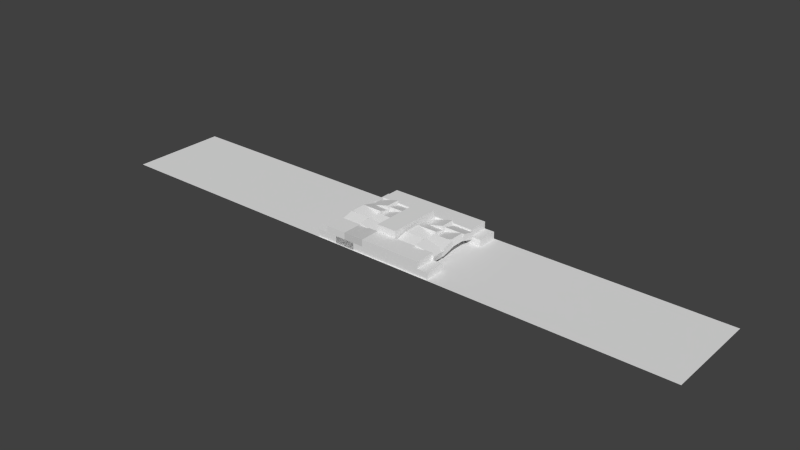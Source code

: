 # Source: darpa.blend  (saved by Blender 2.62.0; exported with 4.5.12 LTS)
import bpy
from mathutils import Matrix  # noqa: F401  (used for matrix-valued properties, if any)

bpy.ops.wm.read_factory_settings(use_empty=True)
scene = bpy.context.scene
scene.name = 'Scene'

# ---- collections
col_collection_1 = bpy.data.collections.new('Collection 1'); scene.collection.children.link(col_collection_1)

# ---- materials (node trees are filled in below, after node groups)
mat_none = bpy.data.materials.new('None')
mat_none.alpha_threshold = 0.0
mat_none.specular_color = (0.8, 0.8, 0.8)
mat_none.roughness = 0.5
mat_none.specular_intensity = 1.0
mat_none.line_color = (0.0, 0.0, 0.0, 1.0)
mat_material_001 = bpy.data.materials.new('Material.001')
mat_material_001.alpha_threshold = 0.0
mat_material_001.diffuse_color = (0.64, 0.64, 0.64, 1.0)
mat_material_001.specular_color = (0.5, 0.5, 0.5)
mat_material_001.roughness = 0.5
mat_material_001.specular_intensity = 1.0
mat_material_001.line_color = (0.0, 0.0, 0.0, 1.0)

# ---- node groups
ng_auto_smooth = bpy.data.node_groups.new('Auto Smooth', 'GeometryNodeTree')
_s = ng_auto_smooth.interface.new_socket(name='Geometry', in_out='OUTPUT', socket_type='NodeSocketGeometry')
_s = ng_auto_smooth.interface.new_socket(name='Geometry', in_out='INPUT', socket_type='NodeSocketGeometry')
_s = ng_auto_smooth.interface.new_socket(name='Angle', in_out='INPUT', socket_type='NodeSocketFloat')
_s.subtype = 'ANGLE'
_s.min_value = 0.0
_s.max_value = 3.142
ng_auto_smooth.is_modifier = True
_N = ng_auto_smooth.nodes; _L = ng_auto_smooth.links
n0 = _N.new('NodeGroupOutput'); n0.name = 'Group Output'; n0.location = (480, -100)
n1 = _N.new('NodeGroupInput'); n1.name = 'Group Input'; n1.location = (-420, -300)
n2 = _N.new('NodeGroupInput'); n2.name = 'Group Input.001'; n2.location = (-60, -100)
n3 = _N.new('GeometryNodeSetShadeSmooth'); n3.name = 'Set Shade Smooth'; n3.location = (120, -100)
n3.domain = 'EDGE'
n4 = _N.new('GeometryNodeSetShadeSmooth'); n4.name = 'Set Shade Smooth.001'; n4.location = (300, -100)
n5 = _N.new('GeometryNodeInputMeshEdgeAngle'); n5.name = 'Edge Angle'; n5.location = (-420, -220)
n6 = _N.new('GeometryNodeInputEdgeSmooth'); n6.name = 'Is Edge Smooth'; n6.location = (-60, -160)
n7 = _N.new('GeometryNodeInputShadeSmooth'); n7.name = 'Is Face Smooth'; n7.location = (-240, -340)
n8 = _N.new('FunctionNodeBooleanMath'); n8.name = 'Boolean Math'; n8.location = (-60, -220)
n9 = _N.new('FunctionNodeCompare'); n9.name = 'Compare'; n9.location = (-240, -180)
n9.operation = 'LESS_EQUAL'
_L.new(n5.outputs[0], n9.inputs[0])
_L.new(n4.outputs[0], n0.inputs[0])
_L.new(n1.outputs[1], n9.inputs[1])
_L.new(n9.outputs[0], n8.inputs[0])
_L.new(n7.outputs[0], n8.inputs[1])
_L.new(n2.outputs[0], n3.inputs[0])
_L.new(n6.outputs[0], n3.inputs[1])
_L.new(n3.outputs[0], n4.inputs[0])
_L.new(n8.outputs[0], n3.inputs[2])
n0.is_active_output = True

# ---- material node trees

# ---- world
world_world = bpy.data.worlds.new('World'); scene.world = world_world
world_world.color = (0.05088, 0.05088, 0.05088)
world_world.use_sun_shadow = False
world_world.sun_shadow_jitter_overblur = 0.0
world_world.cycles.sampling_method = 'MANUAL'
world_world.cycles.sample_map_resolution = 256

# ---- meshes
me_plane = bpy.data.meshes.new('Plane')
me_plane.from_pydata([(1.0, 1.0, 0.0), (1.0, -1.0, 0.0), (-1.0, -1.0, 0.0), (-1.0, 1.0, 0.0)], [], [(0, 3, 2, 1)])
me_plane.use_remesh_preserve_volume = False
me_plane.use_remesh_preserve_attributes = False
me_plane.use_mirror_vertex_groups = False
me_plane.update()
me_cube_039_cube_040 = bpy.data.meshes.new('Cube.039_Cube.040')
me_cube_039_cube_040.from_pydata([(-0.2067, 0.2371, 0.2471), (-0.2325, 0.1405, 0.2471), (-0.2325, 0.1405, 0.4571), (0.08312, 0.1595, 0.2471), (0.05723, 0.06288, 0.2471), (0.08312, 0.1595, 0.4571), (0.05723, 0.06288, 0.4571), (-0.2067, 0.2371, 0.4571)], [], [(0, 1, 2), (3, 4, 1), (5, 6, 4), (7, 2, 6), (1, 4, 6), (3, 0, 7), (7, 0, 2), (0, 3, 1), (3, 5, 4), (5, 7, 6), (2, 1, 6), (5, 3, 7)])
me_cube_039_cube_040.materials.append(mat_none)
me_cube_039_cube_040.use_remesh_preserve_volume = False
me_cube_039_cube_040.use_remesh_preserve_attributes = False
me_cube_039_cube_040.use_mirror_vertex_groups = False
me_cube_039_cube_040.update()
me_cube_049_cube_050 = bpy.data.meshes.new('Cube.049_Cube.050')
me_cube_049_cube_050.from_pydata([(0.6882, 0.2255, 0.01245), (0.6882, 0.1289, 0.03833), (0.6882, 0.07453, -0.1645), (0.3882, 0.2255, 0.01245), (0.3882, 0.1289, 0.03833), (0.3882, 0.1711, -0.1904), (0.3882, 0.07453, -0.1645), (0.6882, 0.1711, -0.1904)], [], [(0, 1, 2), (3, 4, 1), (5, 6, 4), (7, 2, 6), (1, 4, 6), (3, 0, 5), (7, 0, 2), (0, 3, 1), (3, 5, 4), (5, 7, 6), (2, 1, 6), (5, 0, 7)])
me_cube_049_cube_050.materials.append(mat_none)
me_cube_049_cube_050.use_remesh_preserve_volume = False
me_cube_049_cube_050.use_remesh_preserve_attributes = False
me_cube_049_cube_050.use_mirror_vertex_groups = False
me_cube_049_cube_050.update()
me_cube_013_cube_014 = bpy.data.meshes.new('Cube.013_Cube.014')
me_cube_013_cube_014.from_pydata([(-0.2247, 0.2, 0.4417), (-0.2247, 0.1, 0.4417), (-0.2247, 0.1, 0.7417), (0.07529, 0.2, 0.4417), (0.07529, 0.1, 0.4417), (0.07529, 0.2, 0.7417), (0.07529, 0.1, 0.7417), (-0.2247, 0.2, 0.7417)], [], [(0, 1, 2), (3, 4, 1), (5, 6, 4), (7, 2, 6), (1, 4, 6), (3, 0, 7), (7, 0, 2), (0, 3, 1), (3, 5, 4), (5, 7, 6), (2, 1, 6), (5, 3, 7)])
me_cube_013_cube_014.materials.append(mat_material_001)
me_cube_013_cube_014.use_remesh_preserve_volume = False
me_cube_013_cube_014.use_remesh_preserve_attributes = False
me_cube_013_cube_014.use_mirror_vertex_groups = False
me_cube_013_cube_014.update()
me_cube_018_cube_019 = bpy.data.meshes.new('Cube.018_Cube.019')
me_cube_018_cube_019.from_pydata([(0.07529, 0.3, 0.1417), (0.07529, 0.3, 0.04171), (0.07529, 0.0, 0.04171), (0.3753, 0.3, 0.1417), (0.3753, 0.3, 0.04171), (0.3753, 0.0, 0.1417), (0.3753, 0.0, 0.04171), (0.07529, 0.0, 0.1417)], [], [(0, 1, 2), (3, 4, 1), (3, 5, 6), (7, 2, 6), (1, 4, 6), (3, 0, 7), (7, 0, 2), (0, 3, 1), (4, 3, 6), (5, 7, 6), (2, 1, 6), (5, 3, 7)])
me_cube_018_cube_019.materials.append(mat_none)
me_cube_018_cube_019.use_remesh_preserve_volume = False
me_cube_018_cube_019.use_remesh_preserve_attributes = False
me_cube_018_cube_019.use_mirror_vertex_groups = False
me_cube_018_cube_019.update()
me_cube_025_cube_026 = bpy.data.meshes.new('Cube.025_Cube.026')
me_cube_025_cube_026.from_pydata([(0.8253, 0.1, -0.6635), (0.8253, 0.0, -0.6635), (0.8253, 0.0, -0.3635), (1.125, 0.1, -0.6635), (1.125, 0.0, -0.6635), (1.125, 0.1, -0.3635), (1.125, 0.0, -0.3635), (0.8253, 0.1, -0.3635)], [], [(0, 1, 2), (3, 4, 1), (5, 6, 4), (7, 2, 6), (1, 4, 6), (3, 0, 7), (7, 0, 2), (0, 3, 1), (3, 5, 4), (5, 7, 6), (2, 1, 6), (5, 3, 7)])
me_cube_025_cube_026.materials.append(mat_none)
me_cube_025_cube_026.use_remesh_preserve_volume = False
me_cube_025_cube_026.use_remesh_preserve_attributes = False
me_cube_025_cube_026.use_mirror_vertex_groups = False
me_cube_025_cube_026.update()
me_cube_032_cube_033 = bpy.data.meshes.new('Cube.032_Cube.033')
me_cube_032_cube_033.from_pydata([(0.3753, 0.2, -0.6635), (0.3753, 0.1, -0.6635), (0.3753, 0.1, -0.3635), (0.6753, 0.2, -0.6635), (0.6753, 0.1, -0.6635), (0.6753, 0.2, -0.3635), (0.6753, 0.1, -0.3635), (0.3753, 0.2, -0.3635)], [], [(0, 1, 2), (3, 4, 1), (5, 6, 4), (7, 2, 6), (1, 4, 6), (3, 0, 7), (7, 0, 2), (0, 3, 1), (3, 5, 4), (5, 7, 6), (2, 1, 6), (5, 3, 7)])
me_cube_032_cube_033.materials.append(mat_none)
me_cube_032_cube_033.use_remesh_preserve_volume = False
me_cube_032_cube_033.use_remesh_preserve_attributes = False
me_cube_032_cube_033.use_mirror_vertex_groups = False
me_cube_032_cube_033.update()
me_cube_023_cube_024 = bpy.data.meshes.new('Cube.023_Cube.024')
me_cube_023_cube_024.from_pydata([(0.2253, 0.1, -0.6635), (0.2253, 0.0, -0.6635), (0.2253, 0.0, -0.3635), (0.5253, 0.1, -0.6635), (0.5253, 0.0, -0.6635), (0.5253, 0.1, -0.3635), (0.5253, 0.0, -0.3635), (0.2253, 0.1, -0.3635)], [], [(0, 1, 2), (3, 4, 1), (5, 6, 4), (7, 2, 6), (1, 4, 6), (3, 0, 7), (7, 0, 2), (0, 3, 1), (3, 5, 4), (5, 7, 6), (2, 1, 6), (5, 3, 7)])
me_cube_023_cube_024.materials.append(mat_none)
me_cube_023_cube_024.use_remesh_preserve_volume = False
me_cube_023_cube_024.use_remesh_preserve_attributes = False
me_cube_023_cube_024.use_mirror_vertex_groups = False
me_cube_023_cube_024.update()
me_cube_038_cube_039 = bpy.data.meshes.new('Cube.038_Cube.039')
me_cube_038_cube_039.from_pydata([(-0.2325, 0.1595, -0.1486), (-0.2067, 0.06288, -0.1486), (-0.2067, 0.06288, 0.06139), (0.05723, 0.2371, -0.1486), (0.08312, 0.1405, -0.1486), (0.05723, 0.2371, 0.06139), (0.08312, 0.1405, 0.06139), (-0.2325, 0.1595, 0.06139)], [], [(0, 1, 2), (0, 3, 4), (5, 6, 4), (7, 2, 6), (1, 4, 6), (3, 0, 7), (7, 0, 2), (1, 0, 4), (3, 5, 4), (5, 7, 6), (2, 1, 6), (5, 3, 7)])
me_cube_038_cube_039.materials.append(mat_none)
me_cube_038_cube_039.use_remesh_preserve_volume = False
me_cube_038_cube_039.use_remesh_preserve_attributes = False
me_cube_038_cube_039.use_mirror_vertex_groups = False
me_cube_038_cube_039.update()
me_cube_048_cube_049 = bpy.data.meshes.new('Cube.048_Cube.049')
me_cube_048_cube_049.from_pydata([(0.6882, 0.1711, 0.4583), (0.6882, 0.07453, 0.4325), (0.6882, 0.1289, 0.2296), (0.3882, 0.1711, 0.4583), (0.3882, 0.07453, 0.4325), (0.3882, 0.2255, 0.2555), (0.3882, 0.1289, 0.2296), (0.6882, 0.2255, 0.2555)], [], [(0, 1, 2), (3, 4, 1), (5, 6, 4), (5, 7, 2), (1, 4, 6), (3, 0, 5), (7, 0, 2), (0, 3, 1), (3, 5, 4), (6, 5, 2), (2, 1, 6), (5, 0, 7)])
me_cube_048_cube_049.materials.append(mat_none)
me_cube_048_cube_049.use_remesh_preserve_volume = False
me_cube_048_cube_049.use_remesh_preserve_attributes = False
me_cube_048_cube_049.use_mirror_vertex_groups = False
me_cube_048_cube_049.update()
me_cube_034_cube_035 = bpy.data.meshes.new('Cube.034_Cube.035')
me_cube_034_cube_035.from_pydata([(-0.2247, 0.2, -0.6635), (-0.2247, 0.1, -0.6635), (-0.2247, 0.1, -0.3635), (0.07529, 0.2, -0.6635), (0.07529, 0.1, -0.6635), (0.07529, 0.2, -0.3635), (0.07529, 0.1, -0.3635), (-0.2247, 0.2, -0.3635)], [], [(0, 1, 2), (3, 4, 1), (5, 6, 4), (7, 2, 6), (1, 4, 6), (3, 0, 7), (7, 0, 2), (0, 3, 1), (3, 5, 4), (5, 7, 6), (2, 1, 6), (5, 3, 7)])
me_cube_034_cube_035.materials.append(mat_none)
me_cube_034_cube_035.use_remesh_preserve_volume = False
me_cube_034_cube_035.use_remesh_preserve_attributes = False
me_cube_034_cube_035.use_mirror_vertex_groups = False
me_cube_034_cube_035.update()
me_cube_024_cube_025 = bpy.data.meshes.new('Cube.024_Cube.025')
me_cube_024_cube_025.from_pydata([(0.5253, 0.1, -0.6635), (0.5253, 0.0, -0.6635), (0.5253, 0.0, -0.3635), (0.8253, 0.1, -0.6635), (0.8253, 0.0, -0.6635), (0.8253, 0.1, -0.3635), (0.8253, 0.0, -0.3635), (0.5253, 0.1, -0.3635)], [], [(0, 1, 2), (3, 4, 1), (5, 6, 4), (7, 2, 6), (1, 4, 6), (3, 0, 7), (7, 0, 2), (0, 3, 1), (3, 5, 4), (5, 7, 6), (2, 1, 6), (5, 3, 7)])
me_cube_024_cube_025.materials.append(mat_none)
me_cube_024_cube_025.use_remesh_preserve_volume = False
me_cube_024_cube_025.use_remesh_preserve_attributes = False
me_cube_024_cube_025.use_mirror_vertex_groups = False
me_cube_024_cube_025.update()
me_cube_001_cube_002 = bpy.data.meshes.new('Cube.001_Cube.002')
me_cube_001_cube_002.from_pydata([(0.2253, 0.1, 0.4417), (0.2253, 0.0, 0.4417), (0.2253, 0.0, 0.7417), (0.5253, 0.1, 0.4417), (0.5253, 0.0, 0.4417), (0.5253, 0.1, 0.7417), (0.5253, 0.0, 0.7417), (0.2253, 0.1, 0.7417)], [], [(0, 1, 2), (3, 4, 1), (5, 6, 4), (7, 2, 6), (1, 4, 6), (3, 0, 7), (7, 0, 2), (0, 3, 1), (3, 5, 4), (5, 7, 6), (2, 1, 6), (5, 3, 7)])
me_cube_001_cube_002.materials.append(mat_none)
me_cube_001_cube_002.use_remesh_preserve_volume = False
me_cube_001_cube_002.use_remesh_preserve_attributes = False
me_cube_001_cube_002.use_mirror_vertex_groups = False
me_cube_001_cube_002.update()
me_cube_017_cube_018 = bpy.data.meshes.new('Cube.017_Cube.018')
me_cube_017_cube_018.from_pydata([(0.07529, 0.3, 0.2417), (0.07529, 0.3, 0.1417), (0.07529, 0.0, 0.1417), (0.3753, 0.3, 0.2417), (0.3753, 0.3, 0.1417), (0.3753, 0.0, 0.2417), (0.3753, 0.0, 0.1417), (0.07529, 0.0, 0.2417)], [], [(0, 1, 2), (3, 4, 1), (3, 5, 6), (7, 2, 6), (1, 4, 6), (3, 0, 7), (7, 0, 2), (0, 3, 1), (4, 3, 6), (5, 7, 6), (2, 1, 6), (5, 3, 7)])
me_cube_017_cube_018.materials.append(mat_none)
me_cube_017_cube_018.use_remesh_preserve_volume = False
me_cube_017_cube_018.use_remesh_preserve_attributes = False
me_cube_017_cube_018.use_mirror_vertex_groups = False
me_cube_017_cube_018.update()
me_cube_005_cube_006 = bpy.data.meshes.new('Cube.005_Cube.006')
me_cube_005_cube_006.from_pydata([(-0.3747, 0.1, 0.4417), (-0.3747, 0.0, 0.4417), (-0.3747, 0.0, 0.7417), (-0.07471, 0.1, 0.4417), (-0.07471, 0.0, 0.4417), (-0.07471, 0.1, 0.7417), (-0.07471, 0.0, 0.7417), (-0.3747, 0.1, 0.7417)], [], [(0, 1, 2), (3, 4, 1), (5, 6, 4), (7, 2, 6), (1, 4, 6), (3, 0, 7), (7, 0, 2), (0, 3, 1), (3, 5, 4), (5, 7, 6), (2, 1, 6), (5, 3, 7)])
me_cube_005_cube_006.materials.append(mat_none)
me_cube_005_cube_006.use_remesh_preserve_volume = False
me_cube_005_cube_006.use_remesh_preserve_attributes = False
me_cube_005_cube_006.use_mirror_vertex_groups = False
me_cube_005_cube_006.update()
me_cube_046_cube_047 = bpy.data.meshes.new('Cube.046_Cube.047')
me_cube_046_cube_047.from_pydata([(0.6934, 0.1595, -0.1486), (0.7193, 0.06288, -0.1486), (0.7193, 0.06288, 0.06139), (0.9832, 0.2371, -0.1486), (1.009, 0.1405, -0.1486), (0.9832, 0.2371, 0.06139), (1.009, 0.1405, 0.06139), (0.6934, 0.1595, 0.06139)], [], [(0, 1, 2), (0, 3, 4), (5, 6, 4), (7, 2, 6), (1, 4, 6), (3, 0, 7), (7, 0, 2), (1, 0, 4), (3, 5, 4), (5, 7, 6), (2, 1, 6), (5, 3, 7)])
me_cube_046_cube_047.materials.append(mat_none)
me_cube_046_cube_047.use_remesh_preserve_volume = False
me_cube_046_cube_047.use_remesh_preserve_attributes = False
me_cube_046_cube_047.use_mirror_vertex_groups = False
me_cube_046_cube_047.update()
me_cube_047_cube_048 = bpy.data.meshes.new('Cube.047_Cube.048')
me_cube_047_cube_048.from_pydata([(0.7193, 0.2371, 0.2471), (0.6934, 0.1405, 0.2471), (0.6934, 0.1405, 0.4571), (1.009, 0.1595, 0.2471), (0.9832, 0.06288, 0.2471), (1.009, 0.1595, 0.4571), (0.9832, 0.06288, 0.4571), (0.7193, 0.2371, 0.4571)], [], [(0, 1, 2), (3, 4, 1), (5, 6, 4), (7, 2, 6), (1, 4, 6), (3, 0, 7), (7, 0, 2), (0, 3, 1), (3, 5, 4), (5, 7, 6), (2, 1, 6), (5, 3, 7)])
me_cube_047_cube_048.materials.append(mat_none)
me_cube_047_cube_048.use_remesh_preserve_volume = False
me_cube_047_cube_048.use_remesh_preserve_attributes = False
me_cube_047_cube_048.use_mirror_vertex_groups = False
me_cube_047_cube_048.update()
me_cube_029_cube_030 = bpy.data.meshes.new('Cube.029_Cube.030')
me_cube_029_cube_030.from_pydata([(-0.3747, 0.1, -0.6635), (-0.3747, 0.0, -0.6635), (-0.3747, 0.0, -0.3635), (-0.07471, 0.1, -0.6635), (-0.07471, 0.0, -0.6635), (-0.07471, 0.1, -0.3635), (-0.07471, 0.0, -0.3635), (-0.3747, 0.1, -0.3635)], [], [(0, 1, 2), (3, 4, 1), (5, 6, 4), (7, 2, 6), (1, 4, 6), (3, 0, 7), (7, 0, 2), (0, 3, 1), (3, 5, 4), (5, 7, 6), (2, 1, 6), (5, 3, 7)])
me_cube_029_cube_030.materials.append(mat_none)
me_cube_029_cube_030.use_remesh_preserve_volume = False
me_cube_029_cube_030.use_remesh_preserve_attributes = False
me_cube_029_cube_030.use_mirror_vertex_groups = False
me_cube_029_cube_030.update()
me_cube_012_cube_013 = bpy.data.meshes.new('Cube.012_Cube.013')
me_cube_012_cube_013.from_pydata([(0.6753, 0.2, 0.4417), (0.6753, 0.1, 0.4417), (0.6753, 0.1, 0.7417), (0.9753, 0.2, 0.4417), (0.9753, 0.1, 0.4417), (0.9753, 0.2, 0.7417), (0.9753, 0.1, 0.7417), (0.6753, 0.2, 0.7417)], [], [(0, 1, 2), (3, 4, 1), (5, 6, 4), (7, 2, 6), (1, 4, 6), (3, 0, 7), (7, 0, 2), (0, 3, 1), (3, 5, 4), (5, 7, 6), (2, 1, 6), (5, 3, 7)])
me_cube_012_cube_013.materials.append(mat_none)
me_cube_012_cube_013.use_remesh_preserve_volume = False
me_cube_012_cube_013.use_remesh_preserve_attributes = False
me_cube_012_cube_013.use_mirror_vertex_groups = False
me_cube_012_cube_013.update()
me_cube_002_cube_003 = bpy.data.meshes.new('Cube.002_Cube.003')
me_cube_002_cube_003.from_pydata([(0.5253, 0.1, 0.4417), (0.5253, 0.0, 0.4417), (0.5253, 0.0, 0.7417), (0.8253, 0.1, 0.4417), (0.8253, 0.0, 0.4417), (0.8253, 0.1, 0.7417), (0.8253, 0.0, 0.7417), (0.5253, 0.1, 0.7417)], [], [(0, 1, 2), (3, 4, 1), (5, 6, 4), (7, 2, 6), (1, 4, 6), (3, 0, 7), (7, 0, 2), (0, 3, 1), (3, 5, 4), (5, 7, 6), (2, 1, 6), (5, 3, 7)])
me_cube_002_cube_003.materials.append(mat_none)
me_cube_002_cube_003.use_remesh_preserve_volume = False
me_cube_002_cube_003.use_remesh_preserve_attributes = False
me_cube_002_cube_003.use_mirror_vertex_groups = False
me_cube_002_cube_003.update()
me_cube_016_cube_017 = bpy.data.meshes.new('Cube.016_Cube.017')
me_cube_016_cube_017.from_pydata([(0.07529, 0.3, 0.3417), (0.07529, 0.3, 0.2417), (0.07529, 0.0, 0.2417), (0.3753, 0.3, 0.3417), (0.3753, 0.3, 0.2417), (0.3753, 0.0, 0.3417), (0.3753, 0.0, 0.2417), (0.07529, 0.0, 0.3417)], [], [(0, 1, 2), (3, 4, 1), (5, 6, 4), (7, 2, 6), (1, 4, 6), (3, 0, 7), (7, 0, 2), (0, 3, 1), (3, 5, 4), (5, 7, 6), (2, 1, 6), (5, 3, 7)])
me_cube_016_cube_017.materials.append(mat_none)
me_cube_016_cube_017.use_remesh_preserve_volume = False
me_cube_016_cube_017.use_remesh_preserve_attributes = False
me_cube_016_cube_017.use_mirror_vertex_groups = False
me_cube_016_cube_017.update()
me_cube_008_cube_009 = bpy.data.meshes.new('Cube.008_Cube.009')
me_cube_008_cube_009.from_pydata([(-0.3747, 0.1, 0.4417), (-0.3747, 0.0, 0.4417), (-0.3747, 0.0, 0.7417), (-0.07471, 0.1, 0.4417), (-0.07471, 0.0, 0.4417), (-0.07471, 0.1, 0.7417), (-0.07471, 0.0, 0.7417), (-0.3747, 0.1, 0.7417)], [], [(0, 1, 2), (3, 4, 1), (5, 6, 4), (7, 2, 6), (1, 4, 6), (3, 0, 7), (7, 0, 2), (0, 3, 1), (3, 5, 4), (5, 7, 6), (2, 1, 6), (5, 3, 7)])
me_cube_008_cube_009.materials.append(mat_none)
me_cube_008_cube_009.use_remesh_preserve_volume = False
me_cube_008_cube_009.use_remesh_preserve_attributes = False
me_cube_008_cube_009.use_mirror_vertex_groups = False
me_cube_008_cube_009.update()
me_cube_003_cube_004 = bpy.data.meshes.new('Cube.003_Cube.004')
me_cube_003_cube_004.from_pydata([(0.8253, 0.1, 0.4417), (0.8253, 0.0, 0.4417), (0.8253, 0.0, 0.7417), (1.125, 0.1, 0.4417), (1.125, 0.0, 0.4417), (1.125, 0.1, 0.7417), (1.125, 0.0, 0.7417), (0.8253, 0.1, 0.7417)], [], [(0, 1, 2), (3, 4, 1), (5, 6, 4), (7, 2, 6), (1, 4, 6), (3, 0, 7), (7, 0, 2), (0, 3, 1), (3, 5, 4), (5, 7, 6), (2, 1, 6), (5, 3, 7)])
me_cube_003_cube_004.materials.append(mat_none)
me_cube_003_cube_004.use_remesh_preserve_volume = False
me_cube_003_cube_004.use_remesh_preserve_attributes = False
me_cube_003_cube_004.use_mirror_vertex_groups = False
me_cube_003_cube_004.update()
me_cube_041_cube_042 = bpy.data.meshes.new('Cube.041_Cube.042')
me_cube_041_cube_042.from_pydata([(-0.2378, 0.2255, 0.01245), (-0.2378, 0.1289, 0.03833), (-0.2378, 0.07453, -0.1645), (-0.5378, 0.2255, 0.01245), (-0.5378, 0.1289, 0.03833), (-0.5378, 0.1711, -0.1904), (-0.5378, 0.07453, -0.1645), (-0.2378, 0.1711, -0.1904)], [], [(0, 1, 2), (3, 4, 1), (5, 6, 4), (7, 2, 6), (1, 4, 6), (3, 0, 5), (7, 0, 2), (0, 3, 1), (3, 5, 4), (5, 7, 6), (2, 1, 6), (5, 0, 7)])
me_cube_041_cube_042.materials.append(mat_none)
me_cube_041_cube_042.use_remesh_preserve_volume = False
me_cube_041_cube_042.use_remesh_preserve_attributes = False
me_cube_041_cube_042.use_mirror_vertex_groups = False
me_cube_041_cube_042.update()
me_cube_050_cube_051 = bpy.data.meshes.new('Cube.050_Cube.051')
me_cube_050_cube_051.from_pydata([(0.696, 0.1595, 0.239), (0.6701, 0.06288, 0.239), (0.6701, 0.06288, 0.02897), (0.4062, 0.2371, 0.239), (0.3803, 0.1405, 0.239), (0.4062, 0.2371, 0.02897), (0.3803, 0.1405, 0.02897), (0.696, 0.1595, 0.02897)], [], [(0, 1, 2), (3, 4, 1), (3, 5, 6), (5, 7, 2), (1, 4, 6), (3, 0, 7), (7, 0, 2), (0, 3, 1), (4, 3, 6), (6, 5, 2), (2, 1, 6), (5, 3, 7)])
me_cube_050_cube_051.materials.append(mat_none)
me_cube_050_cube_051.use_remesh_preserve_volume = False
me_cube_050_cube_051.use_remesh_preserve_attributes = False
me_cube_050_cube_051.use_mirror_vertex_groups = False
me_cube_050_cube_051.update()
me_cube_042_cube_043 = bpy.data.meshes.new('Cube.042_Cube.043')
me_cube_042_cube_043.from_pydata([(-0.2299, 0.1595, 0.239), (-0.2558, 0.06288, 0.239), (-0.2558, 0.06288, 0.02897), (-0.5197, 0.2371, 0.239), (-0.5456, 0.1405, 0.239), (-0.5197, 0.2371, 0.02897), (-0.5456, 0.1405, 0.02897), (-0.2299, 0.1595, 0.02897)], [], [(0, 1, 2), (3, 4, 1), (3, 5, 6), (7, 2, 6), (1, 4, 6), (3, 0, 7), (7, 0, 2), (0, 3, 1), (4, 3, 6), (5, 7, 6), (2, 1, 6), (5, 3, 7)])
me_cube_042_cube_043.materials.append(mat_none)
me_cube_042_cube_043.use_remesh_preserve_volume = False
me_cube_042_cube_043.use_remesh_preserve_attributes = False
me_cube_042_cube_043.use_mirror_vertex_groups = False
me_cube_042_cube_043.update()
me_cube_020_cube_021 = bpy.data.meshes.new('Cube.020_Cube.021')
me_cube_020_cube_021.from_pydata([(0.07529, 0.3, -0.05829), (0.07529, 0.3, -0.1583), (0.07529, 0.0, -0.1583), (0.3753, 0.3, -0.05829), (0.3753, 0.3, -0.1583), (0.3753, 0.0, -0.05829), (0.3753, 0.0, -0.1583), (0.07529, 0.0, -0.05829)], [], [(0, 1, 2), (3, 4, 1), (3, 5, 6), (7, 2, 6), (1, 4, 6), (3, 0, 7), (7, 0, 2), (0, 3, 1), (4, 3, 6), (5, 7, 6), (2, 1, 6), (5, 3, 7)])
me_cube_020_cube_021.materials.append(mat_none)
me_cube_020_cube_021.use_remesh_preserve_volume = False
me_cube_020_cube_021.use_remesh_preserve_attributes = False
me_cube_020_cube_021.use_mirror_vertex_groups = False
me_cube_020_cube_021.update()
me_cube_021_cube_022 = bpy.data.meshes.new('Cube.021_Cube.022')
me_cube_021_cube_022.from_pydata([(0.07529, 0.3, -0.1583), (0.07529, 0.3, -0.2583), (0.07529, 0.0, -0.2583), (0.3753, 0.3, -0.1583), (0.3753, 0.3, -0.2583), (0.3753, 0.0, -0.1583), (0.3753, 0.0, -0.2583), (0.07529, 0.0, -0.1583)], [], [(0, 1, 2), (3, 4, 1), (5, 6, 4), (7, 2, 6), (1, 4, 6), (3, 0, 7), (7, 0, 2), (0, 3, 1), (3, 5, 4), (5, 7, 6), (2, 1, 6), (5, 3, 7)])
me_cube_021_cube_022.materials.append(mat_none)
me_cube_021_cube_022.use_remesh_preserve_volume = False
me_cube_021_cube_022.use_remesh_preserve_attributes = False
me_cube_021_cube_022.use_mirror_vertex_groups = False
me_cube_021_cube_022.update()
me_cube_033_cube_034 = bpy.data.meshes.new('Cube.033_Cube.034')
me_cube_033_cube_034.from_pydata([(0.6753, 0.2, -0.6635), (0.6753, 0.1, -0.6635), (0.6753, 0.1, -0.3635), (0.9753, 0.2, -0.6635), (0.9753, 0.1, -0.6635), (0.9753, 0.2, -0.3635), (0.9753, 0.1, -0.3635), (0.6753, 0.2, -0.3635)], [], [(0, 1, 2), (3, 4, 1), (5, 6, 4), (7, 2, 6), (1, 4, 6), (3, 0, 7), (7, 0, 2), (0, 3, 1), (3, 5, 4), (5, 7, 6), (2, 1, 6), (5, 3, 7)])
me_cube_033_cube_034.materials.append(mat_none)
me_cube_033_cube_034.use_remesh_preserve_volume = False
me_cube_033_cube_034.use_remesh_preserve_attributes = False
me_cube_033_cube_034.use_mirror_vertex_groups = False
me_cube_033_cube_034.update()
me_cube_006_cube_007 = bpy.data.meshes.new('Cube.006_Cube.007')
me_cube_006_cube_007.from_pydata([(-0.3747, 0.1, 0.4417), (-0.3747, 0.0, 0.4417), (-0.3747, 0.0, 0.7417), (-0.07471, 0.1, 0.4417), (-0.07471, 0.0, 0.4417), (-0.07471, 0.1, 0.7417), (-0.07471, 0.0, 0.7417), (-0.3747, 0.1, 0.7417)], [], [(0, 1, 2), (3, 4, 1), (5, 6, 4), (7, 2, 6), (1, 4, 6), (3, 0, 7), (7, 0, 2), (0, 3, 1), (3, 5, 4), (5, 7, 6), (2, 1, 6), (5, 3, 7)])
me_cube_006_cube_007.materials.append(mat_none)
me_cube_006_cube_007.use_remesh_preserve_volume = False
me_cube_006_cube_007.use_remesh_preserve_attributes = False
me_cube_006_cube_007.use_mirror_vertex_groups = False
me_cube_006_cube_007.update()
me_cube_028_cube_029 = bpy.data.meshes.new('Cube.028_Cube.029')
me_cube_028_cube_029.from_pydata([(-0.3747, 0.1, -0.6635), (-0.3747, 0.0, -0.6635), (-0.3747, 0.0, -0.3635), (-0.07471, 0.1, -0.6635), (-0.07471, 0.0, -0.6635), (-0.07471, 0.1, -0.3635), (-0.07471, 0.0, -0.3635), (-0.3747, 0.1, -0.3635)], [], [(0, 1, 2), (3, 4, 1), (5, 6, 4), (7, 2, 6), (1, 4, 6), (3, 0, 7), (7, 0, 2), (0, 3, 1), (3, 5, 4), (5, 7, 6), (2, 1, 6), (5, 3, 7)])
me_cube_028_cube_029.materials.append(mat_none)
me_cube_028_cube_029.use_remesh_preserve_volume = False
me_cube_028_cube_029.use_remesh_preserve_attributes = False
me_cube_028_cube_029.use_mirror_vertex_groups = False
me_cube_028_cube_029.update()
me_cube_cube_001 = bpy.data.meshes.new('Cube_Cube.001')
me_cube_cube_001.from_pydata([(-0.6747, 0.1, 0.4417), (-0.6747, 0.0, 0.4417), (-0.6747, 0.0, 0.7417), (-0.3747, 0.1, 0.4417), (-0.3747, 0.0, 0.4417), (-0.3747, 0.1, 0.7417), (-0.3747, 0.0, 0.7417), (-0.6747, 0.1, 0.7417)], [], [(0, 1, 2), (3, 4, 1), (5, 6, 4), (7, 2, 6), (1, 4, 6), (3, 0, 7), (7, 0, 2), (0, 3, 1), (3, 5, 4), (5, 7, 6), (2, 1, 6), (5, 3, 7)])
me_cube_cube_001.materials.append(mat_none)
me_cube_cube_001.use_remesh_preserve_volume = False
me_cube_cube_001.use_remesh_preserve_attributes = False
me_cube_cube_001.use_mirror_vertex_groups = False
me_cube_cube_001.update()
me_cube_007_cube_008 = bpy.data.meshes.new('Cube.007_Cube.008')
me_cube_007_cube_008.from_pydata([(-0.3747, 0.1, 0.4417), (-0.3747, 0.0, 0.4417), (-0.3747, 0.0, 0.7417), (-0.07471, 0.1, 0.4417), (-0.07471, 0.0, 0.4417), (-0.07471, 0.1, 0.7417), (-0.07471, 0.0, 0.7417), (-0.3747, 0.1, 0.7417)], [], [(0, 1, 2), (3, 4, 1), (5, 6, 4), (7, 2, 6), (1, 4, 6), (3, 0, 7), (7, 0, 2), (0, 3, 1), (3, 5, 4), (5, 7, 6), (2, 1, 6), (5, 3, 7)])
me_cube_007_cube_008.materials.append(mat_none)
me_cube_007_cube_008.use_remesh_preserve_volume = False
me_cube_007_cube_008.use_remesh_preserve_attributes = False
me_cube_007_cube_008.use_mirror_vertex_groups = False
me_cube_007_cube_008.update()
me_cube_031_cube_032 = bpy.data.meshes.new('Cube.031_Cube.032')
me_cube_031_cube_032.from_pydata([(0.07529, 0.2, -0.6635), (0.07529, 0.1, -0.6635), (0.07529, 0.1, -0.3635), (0.3753, 0.2, -0.6635), (0.3753, 0.1, -0.6635), (0.3753, 0.2, -0.3635), (0.3753, 0.1, -0.3635), (0.07529, 0.2, -0.3635)], [], [(0, 1, 2), (3, 4, 1), (5, 6, 4), (7, 2, 6), (1, 4, 6), (3, 0, 7), (7, 0, 2), (0, 3, 1), (3, 5, 4), (5, 7, 6), (2, 1, 6), (5, 3, 7)])
me_cube_031_cube_032.materials.append(mat_none)
me_cube_031_cube_032.use_remesh_preserve_volume = False
me_cube_031_cube_032.use_remesh_preserve_attributes = False
me_cube_031_cube_032.use_mirror_vertex_groups = False
me_cube_031_cube_032.update()
me_cube_040_cube_041 = bpy.data.meshes.new('Cube.040_Cube.041')
me_cube_040_cube_041.from_pydata([(-0.2378, 0.1711, 0.4583), (-0.2378, 0.07453, 0.4325), (-0.2378, 0.1289, 0.2296), (-0.5378, 0.1711, 0.4583), (-0.5378, 0.07453, 0.4325), (-0.5378, 0.2255, 0.2555), (-0.5378, 0.1289, 0.2296), (-0.2378, 0.2255, 0.2555)], [], [(0, 1, 2), (3, 4, 1), (5, 6, 4), (7, 2, 6), (1, 4, 6), (3, 0, 5), (7, 0, 2), (0, 3, 1), (3, 5, 4), (5, 7, 6), (2, 1, 6), (5, 0, 7)])
me_cube_040_cube_041.materials.append(mat_none)
me_cube_040_cube_041.use_remesh_preserve_volume = False
me_cube_040_cube_041.use_remesh_preserve_attributes = False
me_cube_040_cube_041.use_mirror_vertex_groups = False
me_cube_040_cube_041.update()
me_cube_004_cube_005 = bpy.data.meshes.new('Cube.004_Cube.005')
me_cube_004_cube_005.from_pydata([(-0.07471, 0.1, 0.4417), (-0.07471, 0.0, 0.4417), (-0.07471, 0.0, 0.7417), (0.2253, 0.1, 0.4417), (0.2253, 0.0, 0.4417), (0.2253, 0.1, 0.7417), (0.2253, 0.0, 0.7417), (-0.07471, 0.1, 0.7417)], [], [(0, 1, 2), (3, 4, 1), (5, 6, 4), (7, 2, 6), (1, 4, 6), (3, 0, 7), (7, 0, 2), (0, 3, 1), (3, 5, 4), (5, 7, 6), (2, 1, 6), (5, 3, 7)])
me_cube_004_cube_005.materials.append(mat_none)
me_cube_004_cube_005.use_remesh_preserve_volume = False
me_cube_004_cube_005.use_remesh_preserve_attributes = False
me_cube_004_cube_005.use_mirror_vertex_groups = False
me_cube_004_cube_005.update()
me_cube_044_cube_045 = bpy.data.meshes.new('Cube.044_Cube.045')
me_cube_044_cube_045.from_pydata([(0.7012, 0.1711, -0.368), (0.7012, 0.07453, -0.3421), (0.7012, 0.1289, -0.1392), (1.001, 0.1711, -0.368), (1.001, 0.07453, -0.3421), (1.001, 0.2255, -0.1651), (1.001, 0.1289, -0.1392), (0.7012, 0.2255, -0.1651)], [], [(0, 1, 2), (0, 3, 4), (5, 6, 4), (5, 7, 2), (1, 4, 6), (3, 0, 5), (7, 0, 2), (1, 0, 4), (3, 5, 4), (6, 5, 2), (2, 1, 6), (5, 0, 7)])
me_cube_044_cube_045.materials.append(mat_none)
me_cube_044_cube_045.use_remesh_preserve_volume = False
me_cube_044_cube_045.use_remesh_preserve_attributes = False
me_cube_044_cube_045.use_mirror_vertex_groups = False
me_cube_044_cube_045.update()
me_cube_051_cube_052 = bpy.data.meshes.new('Cube.051_Cube.052')
me_cube_051_cube_052.from_pydata([(0.6701, 0.2371, -0.3667), (0.6701, 0.2371, -0.1567), (0.696, 0.1405, -0.1567), (0.3803, 0.1595, -0.1567), (0.4062, 0.06288, -0.1567), (0.3803, 0.1595, -0.3667), (0.4062, 0.06288, -0.3667), (0.696, 0.1405, -0.3667)], [], [(0, 1, 2), (3, 4, 2), (5, 6, 4), (0, 7, 6), (2, 4, 6), (5, 3, 1), (7, 0, 2), (1, 3, 2), (3, 5, 4), (5, 0, 6), (7, 2, 6), (0, 5, 1)])
me_cube_051_cube_052.materials.append(mat_none)
me_cube_051_cube_052.use_remesh_preserve_volume = False
me_cube_051_cube_052.use_remesh_preserve_attributes = False
me_cube_051_cube_052.use_mirror_vertex_groups = False
me_cube_051_cube_052.update()
me_cube_010_cube_011 = bpy.data.meshes.new('Cube.010_Cube.011')
me_cube_010_cube_011.from_pydata([(0.07529, 0.2, 0.4417), (0.07529, 0.1, 0.4417), (0.07529, 0.1, 0.7417), (0.3753, 0.2, 0.4417), (0.3753, 0.1, 0.4417), (0.3753, 0.2, 0.7417), (0.3753, 0.1, 0.7417), (0.07529, 0.2, 0.7417)], [], [(0, 1, 2), (3, 4, 1), (5, 6, 4), (7, 2, 6), (1, 4, 6), (3, 0, 7), (7, 0, 2), (0, 3, 1), (3, 5, 4), (5, 7, 6), (2, 1, 6), (5, 3, 7)])
me_cube_010_cube_011.materials.append(mat_none)
me_cube_010_cube_011.use_remesh_preserve_volume = False
me_cube_010_cube_011.use_remesh_preserve_attributes = False
me_cube_010_cube_011.use_mirror_vertex_groups = False
me_cube_010_cube_011.update()
me_cube_022_cube_023 = bpy.data.meshes.new('Cube.022_Cube.023')
me_cube_022_cube_023.from_pydata([(-0.6747, 0.1, -0.6635), (-0.6747, 0.0, -0.6635), (-0.6747, 0.0, -0.3635), (-0.3747, 0.1, -0.6635), (-0.3747, 0.0, -0.6635), (-0.3747, 0.1, -0.3635), (-0.3747, 0.0, -0.3635), (-0.6747, 0.1, -0.3635)], [], [(0, 1, 2), (3, 4, 1), (5, 6, 4), (7, 2, 6), (1, 4, 6), (3, 0, 7), (7, 0, 2), (0, 3, 1), (3, 5, 4), (5, 7, 6), (2, 1, 6), (5, 3, 7)])
me_cube_022_cube_023.materials.append(mat_none)
me_cube_022_cube_023.use_remesh_preserve_volume = False
me_cube_022_cube_023.use_remesh_preserve_attributes = False
me_cube_022_cube_023.use_mirror_vertex_groups = False
me_cube_022_cube_023.update()
me_cube_037_cube_038 = bpy.data.meshes.new('Cube.037_Cube.038')
me_cube_037_cube_038.from_pydata([(-0.2247, 0.1711, 0.2808), (-0.2247, 0.2255, 0.07791), (-0.2247, 0.1289, 0.05203), (0.07529, 0.2255, 0.07791), (0.07529, 0.1289, 0.05203), (0.07529, 0.1711, 0.2808), (0.07529, 0.07453, 0.2549), (-0.2247, 0.07453, 0.2549)], [], [(0, 1, 2), (1, 3, 4), (5, 6, 4), (0, 7, 6), (2, 4, 6), (1, 0, 3), (7, 0, 2), (2, 1, 4), (3, 5, 4), (5, 0, 6), (7, 2, 6), (3, 0, 5)])
me_cube_037_cube_038.materials.append(mat_none)
me_cube_037_cube_038.use_remesh_preserve_volume = False
me_cube_037_cube_038.use_remesh_preserve_attributes = False
me_cube_037_cube_038.use_mirror_vertex_groups = False
me_cube_037_cube_038.update()
me_cube_011_cube_012 = bpy.data.meshes.new('Cube.011_Cube.012')
me_cube_011_cube_012.from_pydata([(0.3753, 0.2, 0.4417), (0.3753, 0.1, 0.4417), (0.3753, 0.1, 0.7417), (0.6753, 0.2, 0.4417), (0.6753, 0.1, 0.4417), (0.6753, 0.2, 0.7417), (0.6753, 0.1, 0.7417), (0.3753, 0.2, 0.7417)], [], [(0, 1, 2), (3, 4, 1), (5, 6, 4), (7, 2, 6), (1, 4, 6), (3, 0, 7), (7, 0, 2), (0, 3, 1), (3, 5, 4), (5, 7, 6), (2, 1, 6), (5, 3, 7)])
me_cube_011_cube_012.materials.append(mat_none)
me_cube_011_cube_012.use_remesh_preserve_volume = False
me_cube_011_cube_012.use_remesh_preserve_attributes = False
me_cube_011_cube_012.use_mirror_vertex_groups = False
me_cube_011_cube_012.update()
me_cube_019_cube_020 = bpy.data.meshes.new('Cube.019_Cube.020')
me_cube_019_cube_020.from_pydata([(0.07529, 0.3, 0.04171), (0.07529, 0.3, -0.05829), (0.07529, 0.0, -0.05829), (0.3753, 0.3, 0.04171), (0.3753, 0.3, -0.05829), (0.3753, 0.0, 0.04171), (0.3753, 0.0, -0.05829), (0.07529, 0.0, 0.04171)], [], [(0, 1, 2), (3, 4, 1), (3, 5, 6), (7, 2, 6), (1, 4, 6), (3, 0, 7), (7, 0, 2), (0, 3, 1), (4, 3, 6), (5, 7, 6), (2, 1, 6), (5, 3, 7)])
me_cube_019_cube_020.materials.append(mat_none)
me_cube_019_cube_020.use_remesh_preserve_volume = False
me_cube_019_cube_020.use_remesh_preserve_attributes = False
me_cube_019_cube_020.use_mirror_vertex_groups = False
me_cube_019_cube_020.update()
me_cube_036_cube_037 = bpy.data.meshes.new('Cube.036_Cube.037')
me_cube_036_cube_037.from_pydata([(-0.2247, 0.1711, -0.368), (-0.2247, 0.07453, -0.3421), (-0.2247, 0.1289, -0.1392), (0.07529, 0.1711, -0.368), (0.07529, 0.07453, -0.3421), (0.07529, 0.2255, -0.1651), (0.07529, 0.1289, -0.1392), (-0.2247, 0.2255, -0.1651)], [], [(0, 1, 2), (3, 4, 1), (5, 6, 4), (7, 2, 6), (1, 4, 6), (3, 0, 7), (7, 0, 2), (0, 3, 1), (3, 5, 4), (5, 7, 6), (2, 1, 6), (5, 3, 7)])
me_cube_036_cube_037.materials.append(mat_none)
me_cube_036_cube_037.use_remesh_preserve_volume = False
me_cube_036_cube_037.use_remesh_preserve_attributes = False
me_cube_036_cube_037.use_mirror_vertex_groups = False
me_cube_036_cube_037.update()
me_cube_035_cube_036 = bpy.data.meshes.new('Cube.035_Cube.036')
me_cube_035_cube_036.from_pydata([(-0.5247, 0.2, -0.6635), (-0.5247, 0.1, -0.6635), (-0.5247, 0.1, -0.3635), (-0.2247, 0.2, -0.6635), (-0.2247, 0.1, -0.6635), (-0.2247, 0.2, -0.3635), (-0.2247, 0.1, -0.3635), (-0.5247, 0.2, -0.3635)], [], [(0, 1, 2), (3, 4, 1), (5, 6, 4), (7, 2, 6), (1, 4, 6), (3, 0, 7), (7, 0, 2), (0, 3, 1), (3, 5, 4), (5, 7, 6), (2, 1, 6), (5, 3, 7)])
me_cube_035_cube_036.materials.append(mat_none)
me_cube_035_cube_036.use_remesh_preserve_volume = False
me_cube_035_cube_036.use_remesh_preserve_attributes = False
me_cube_035_cube_036.use_mirror_vertex_groups = False
me_cube_035_cube_036.update()
me_cube_045_cube_046 = bpy.data.meshes.new('Cube.045_Cube.046')
me_cube_045_cube_046.from_pydata([(0.7012, 0.1711, 0.2808), (0.7012, 0.2255, 0.07791), (0.7012, 0.1289, 0.05203), (1.001, 0.2255, 0.07791), (1.001, 0.1289, 0.05203), (1.001, 0.1711, 0.2808), (1.001, 0.07453, 0.2549), (0.7012, 0.07453, 0.2549)], [], [(0, 1, 2), (3, 4, 2), (5, 6, 4), (0, 7, 6), (2, 4, 6), (1, 0, 3), (7, 0, 2), (1, 3, 2), (3, 5, 4), (5, 0, 6), (7, 2, 6), (3, 0, 5)])
me_cube_045_cube_046.materials.append(mat_none)
me_cube_045_cube_046.use_remesh_preserve_volume = False
me_cube_045_cube_046.use_remesh_preserve_attributes = False
me_cube_045_cube_046.use_mirror_vertex_groups = False
me_cube_045_cube_046.update()
me_cube_043_cube_044 = bpy.data.meshes.new('Cube.043_Cube.044')
me_cube_043_cube_044.from_pydata([(-0.2558, 0.2371, -0.3667), (-0.2558, 0.2371, -0.1567), (-0.2299, 0.1405, -0.1567), (-0.5456, 0.1595, -0.1567), (-0.5197, 0.06288, -0.1567), (-0.5456, 0.1595, -0.3667), (-0.5197, 0.06288, -0.3667), (-0.2299, 0.1405, -0.3667)], [], [(0, 1, 2), (1, 3, 4), (5, 6, 4), (0, 7, 6), (2, 4, 6), (1, 0, 3), (7, 0, 2), (2, 1, 4), (3, 5, 4), (5, 0, 6), (7, 2, 6), (3, 0, 5)])
me_cube_043_cube_044.materials.append(mat_none)
me_cube_043_cube_044.use_remesh_preserve_volume = False
me_cube_043_cube_044.use_remesh_preserve_attributes = False
me_cube_043_cube_044.use_mirror_vertex_groups = False
me_cube_043_cube_044.update()
me_cube_027_cube_028 = bpy.data.meshes.new('Cube.027_Cube.028')
me_cube_027_cube_028.from_pydata([(-0.3747, 0.1, -0.6635), (-0.3747, 0.0, -0.6635), (-0.3747, 0.0, -0.3635), (-0.07471, 0.1, -0.6635), (-0.07471, 0.0, -0.6635), (-0.07471, 0.1, -0.3635), (-0.07471, 0.0, -0.3635), (-0.3747, 0.1, -0.3635)], [], [(0, 1, 2), (3, 4, 1), (5, 6, 4), (7, 2, 6), (1, 4, 6), (3, 0, 7), (7, 0, 2), (0, 3, 1), (3, 5, 4), (5, 7, 6), (2, 1, 6), (5, 3, 7)])
me_cube_027_cube_028.materials.append(mat_none)
me_cube_027_cube_028.use_remesh_preserve_volume = False
me_cube_027_cube_028.use_remesh_preserve_attributes = False
me_cube_027_cube_028.use_mirror_vertex_groups = False
me_cube_027_cube_028.update()
me_cube_015_cube_016 = bpy.data.meshes.new('Cube.015_Cube.016')
me_cube_015_cube_016.from_pydata([(0.07529, 0.3, 0.4417), (0.07529, 0.3, 0.3417), (0.07529, 0.0, 0.3417), (0.3753, 0.3, 0.4417), (0.3753, 0.3, 0.3417), (0.3753, 0.0, 0.4417), (0.3753, 0.0, 0.3417), (0.07529, 0.0, 0.4417)], [], [(0, 1, 2), (3, 4, 1), (5, 6, 4), (7, 2, 6), (1, 4, 6), (3, 0, 7), (7, 0, 2), (0, 3, 1), (3, 5, 4), (5, 7, 6), (2, 1, 6), (5, 3, 7)])
me_cube_015_cube_016.materials.append(mat_none)
me_cube_015_cube_016.use_remesh_preserve_volume = False
me_cube_015_cube_016.use_remesh_preserve_attributes = False
me_cube_015_cube_016.use_mirror_vertex_groups = False
me_cube_015_cube_016.update()
me_cube_026_cube_027 = bpy.data.meshes.new('Cube.026_Cube.027')
me_cube_026_cube_027.from_pydata([(-0.07471, 0.1, -0.6635), (-0.07471, 0.0, -0.6635), (-0.07471, 0.0, -0.3635), (0.2253, 0.1, -0.6635), (0.2253, 0.0, -0.6635), (0.2253, 0.1, -0.3635), (0.2253, 0.0, -0.3635), (-0.07471, 0.1, -0.3635)], [], [(0, 1, 2), (3, 4, 1), (5, 6, 4), (7, 2, 6), (1, 4, 6), (3, 0, 7), (7, 0, 2), (0, 3, 1), (3, 5, 4), (5, 7, 6), (2, 1, 6), (5, 3, 7)])
me_cube_026_cube_027.materials.append(mat_none)
me_cube_026_cube_027.use_remesh_preserve_volume = False
me_cube_026_cube_027.use_remesh_preserve_attributes = False
me_cube_026_cube_027.use_mirror_vertex_groups = False
me_cube_026_cube_027.update()
me_cube_030_cube_031 = bpy.data.meshes.new('Cube.030_Cube.031')
me_cube_030_cube_031.from_pydata([(-0.3747, 0.1, -0.6635), (-0.3747, 0.0, -0.6635), (-0.3747, 0.0, -0.3635), (-0.07471, 0.1, -0.6635), (-0.07471, 0.0, -0.6635), (-0.07471, 0.1, -0.3635), (-0.07471, 0.0, -0.3635), (-0.3747, 0.1, -0.3635)], [], [(0, 1, 2), (3, 4, 1), (5, 6, 4), (7, 2, 6), (1, 4, 6), (3, 0, 7), (7, 0, 2), (0, 3, 1), (3, 5, 4), (5, 7, 6), (2, 1, 6), (5, 3, 7)])
me_cube_030_cube_031.materials.append(mat_none)
me_cube_030_cube_031.use_remesh_preserve_volume = False
me_cube_030_cube_031.use_remesh_preserve_attributes = False
me_cube_030_cube_031.use_mirror_vertex_groups = False
me_cube_030_cube_031.update()
me_cube_009_cube_010 = bpy.data.meshes.new('Cube.009_Cube.010')
me_cube_009_cube_010.from_pydata([(0.07529, 0.3, -0.2583), (0.07529, 0.3, -0.3583), (0.07529, 0.0, -0.3583), (0.3753, 0.3, -0.2583), (0.3753, 0.3, -0.3583), (0.3753, 0.0, -0.2583), (0.3753, 0.0, -0.3583), (0.07529, 0.0, -0.2583)], [], [(0, 1, 2), (3, 4, 1), (5, 6, 4), (7, 2, 6), (1, 4, 6), (3, 0, 7), (7, 0, 2), (0, 3, 1), (3, 5, 4), (5, 7, 6), (2, 1, 6), (5, 3, 7)])
me_cube_009_cube_010.materials.append(mat_none)
me_cube_009_cube_010.use_remesh_preserve_volume = False
me_cube_009_cube_010.use_remesh_preserve_attributes = False
me_cube_009_cube_010.use_mirror_vertex_groups = False
me_cube_009_cube_010.update()
me_cube_014_cube_015 = bpy.data.meshes.new('Cube.014_Cube.015')
me_cube_014_cube_015.from_pydata([(-0.5247, 0.2, 0.4417), (-0.5247, 0.1, 0.4417), (-0.5247, 0.1, 0.7417), (-0.2247, 0.2, 0.4417), (-0.2247, 0.1, 0.4417), (-0.2247, 0.2, 0.7417), (-0.2247, 0.1, 0.7417), (-0.5247, 0.2, 0.7417)], [], [(0, 1, 2), (3, 4, 1), (5, 6, 4), (7, 2, 6), (1, 4, 6), (3, 0, 7), (7, 0, 2), (0, 3, 1), (3, 5, 4), (5, 7, 6), (2, 1, 6), (5, 3, 7)])
me_cube_014_cube_015.materials.append(mat_none)
me_cube_014_cube_015.use_remesh_preserve_volume = False
me_cube_014_cube_015.use_remesh_preserve_attributes = False
me_cube_014_cube_015.use_mirror_vertex_groups = False
me_cube_014_cube_015.update()

# ---- objects
ob_plane = bpy.data.objects.new('Plane', me_plane)
ob_cube_039_cube_040 = bpy.data.objects.new('Cube.039_Cube.040', me_cube_039_cube_040)
ob_cube_049_cube_050 = bpy.data.objects.new('Cube.049_Cube.050', me_cube_049_cube_050)
ob_cube_013_cube_014 = bpy.data.objects.new('Cube.013_Cube.014', me_cube_013_cube_014)
ob_cube_018_cube_019 = bpy.data.objects.new('Cube.018_Cube.019', me_cube_018_cube_019)
ob_cube_025_cube_026 = bpy.data.objects.new('Cube.025_Cube.026', me_cube_025_cube_026)
ob_cube_032_cube_033 = bpy.data.objects.new('Cube.032_Cube.033', me_cube_032_cube_033)
ob_cube_023_cube_024 = bpy.data.objects.new('Cube.023_Cube.024', me_cube_023_cube_024)
ob_cube_038_cube_039 = bpy.data.objects.new('Cube.038_Cube.039', me_cube_038_cube_039)
ob_cube_048_cube_049 = bpy.data.objects.new('Cube.048_Cube.049', me_cube_048_cube_049)
ob_cube_034_cube_035 = bpy.data.objects.new('Cube.034_Cube.035', me_cube_034_cube_035)
ob_cube_024_cube_025 = bpy.data.objects.new('Cube.024_Cube.025', me_cube_024_cube_025)
ob_cube_001_cube_002 = bpy.data.objects.new('Cube.001_Cube.002', me_cube_001_cube_002)
ob_cube_017_cube_018 = bpy.data.objects.new('Cube.017_Cube.018', me_cube_017_cube_018)
ob_cube_005_cube_006 = bpy.data.objects.new('Cube.005_Cube.006', me_cube_005_cube_006)
ob_cube_046_cube_047 = bpy.data.objects.new('Cube.046_Cube.047', me_cube_046_cube_047)
ob_cube_047_cube_048 = bpy.data.objects.new('Cube.047_Cube.048', me_cube_047_cube_048)
ob_cube_029_cube_030 = bpy.data.objects.new('Cube.029_Cube.030', me_cube_029_cube_030)
ob_cube_012_cube_013 = bpy.data.objects.new('Cube.012_Cube.013', me_cube_012_cube_013)
ob_cube_002_cube_003 = bpy.data.objects.new('Cube.002_Cube.003', me_cube_002_cube_003)
ob_cube_016_cube_017 = bpy.data.objects.new('Cube.016_Cube.017', me_cube_016_cube_017)
ob_cube_008_cube_009 = bpy.data.objects.new('Cube.008_Cube.009', me_cube_008_cube_009)
ob_cube_003_cube_004 = bpy.data.objects.new('Cube.003_Cube.004', me_cube_003_cube_004)
ob_cube_041_cube_042 = bpy.data.objects.new('Cube.041_Cube.042', me_cube_041_cube_042)
ob_cube_050_cube_051 = bpy.data.objects.new('Cube.050_Cube.051', me_cube_050_cube_051)
ob_cube_042_cube_043 = bpy.data.objects.new('Cube.042_Cube.043', me_cube_042_cube_043)
ob_cube_020_cube_021 = bpy.data.objects.new('Cube.020_Cube.021', me_cube_020_cube_021)
ob_cube_021_cube_022 = bpy.data.objects.new('Cube.021_Cube.022', me_cube_021_cube_022)
ob_cube_033_cube_034 = bpy.data.objects.new('Cube.033_Cube.034', me_cube_033_cube_034)
ob_cube_006_cube_007 = bpy.data.objects.new('Cube.006_Cube.007', me_cube_006_cube_007)
ob_cube_028_cube_029 = bpy.data.objects.new('Cube.028_Cube.029', me_cube_028_cube_029)
ob_cube_cube_001 = bpy.data.objects.new('Cube_Cube.001', me_cube_cube_001)
ob_cube_007_cube_008 = bpy.data.objects.new('Cube.007_Cube.008', me_cube_007_cube_008)
ob_cube_031_cube_032 = bpy.data.objects.new('Cube.031_Cube.032', me_cube_031_cube_032)
ob_cube_040_cube_041 = bpy.data.objects.new('Cube.040_Cube.041', me_cube_040_cube_041)
ob_cube_004_cube_005 = bpy.data.objects.new('Cube.004_Cube.005', me_cube_004_cube_005)
ob_cube_044_cube_045 = bpy.data.objects.new('Cube.044_Cube.045', me_cube_044_cube_045)
ob_cube_051_cube_052 = bpy.data.objects.new('Cube.051_Cube.052', me_cube_051_cube_052)
ob_cube_010_cube_011 = bpy.data.objects.new('Cube.010_Cube.011', me_cube_010_cube_011)
ob_cube_022_cube_023 = bpy.data.objects.new('Cube.022_Cube.023', me_cube_022_cube_023)
ob_cube_037_cube_038 = bpy.data.objects.new('Cube.037_Cube.038', me_cube_037_cube_038)
ob_cube_011_cube_012 = bpy.data.objects.new('Cube.011_Cube.012', me_cube_011_cube_012)
ob_cube_019_cube_020 = bpy.data.objects.new('Cube.019_Cube.020', me_cube_019_cube_020)
ob_cube_036_cube_037 = bpy.data.objects.new('Cube.036_Cube.037', me_cube_036_cube_037)
ob_cube_035_cube_036 = bpy.data.objects.new('Cube.035_Cube.036', me_cube_035_cube_036)
ob_cube_045_cube_046 = bpy.data.objects.new('Cube.045_Cube.046', me_cube_045_cube_046)
ob_cube_043_cube_044 = bpy.data.objects.new('Cube.043_Cube.044', me_cube_043_cube_044)
ob_cube_027_cube_028 = bpy.data.objects.new('Cube.027_Cube.028', me_cube_027_cube_028)
ob_cube_015_cube_016 = bpy.data.objects.new('Cube.015_Cube.016', me_cube_015_cube_016)
ob_cube_026_cube_027 = bpy.data.objects.new('Cube.026_Cube.027', me_cube_026_cube_027)
ob_cube_030_cube_031 = bpy.data.objects.new('Cube.030_Cube.031', me_cube_030_cube_031)
ob_cube_009_cube_010 = bpy.data.objects.new('Cube.009_Cube.010', me_cube_009_cube_010)
ob_cube_014_cube_015 = bpy.data.objects.new('Cube.014_Cube.015', me_cube_014_cube_015)

# ---- transforms, parenting, visibility, modifiers, constraints
ob_plane.location = (0.1225, -0.04698, 2.355e-06)
ob_plane.scale = (4.412, 0.7122, 1.0)
ob_plane.lineart.crease_threshold = 0.0
ob_cube_039_cube_040.location = (0.0, 0.0, 0.0)
ob_cube_039_cube_040.rotation_euler = (1.571, -0.0, 0.0)
ob_cube_039_cube_040.lineart.crease_threshold = 0.0
_m = ob_cube_039_cube_040.modifiers.new('Auto Smooth', 'NODES')
_m.node_group = ng_auto_smooth
_gi = [s.identifier for s in ng_auto_smooth.interface.items_tree if s.item_type == 'SOCKET' and s.in_out == 'INPUT']
_m[_gi[1]] = 0.5236  # Angle
ob_cube_049_cube_050.location = (0.0, 0.0, 0.0)
ob_cube_049_cube_050.rotation_euler = (1.571, -0.0, 0.0)
ob_cube_049_cube_050.lineart.crease_threshold = 0.0
_m = ob_cube_049_cube_050.modifiers.new('Auto Smooth', 'NODES')
_m.node_group = ng_auto_smooth
_gi = [s.identifier for s in ng_auto_smooth.interface.items_tree if s.item_type == 'SOCKET' and s.in_out == 'INPUT']
_m[_gi[1]] = 0.5236  # Angle
ob_cube_013_cube_014.location = (0.0, 0.0, 0.0)
ob_cube_013_cube_014.rotation_euler = (1.571, -0.0, 0.0)
ob_cube_013_cube_014.lineart.crease_threshold = 0.0
_m = ob_cube_013_cube_014.modifiers.new('Auto Smooth', 'NODES')
_m.node_group = ng_auto_smooth
_gi = [s.identifier for s in ng_auto_smooth.interface.items_tree if s.item_type == 'SOCKET' and s.in_out == 'INPUT']
_m[_gi[1]] = 0.5236  # Angle
ob_cube_018_cube_019.location = (0.0, 0.0, -0.0003007)
ob_cube_018_cube_019.rotation_euler = (1.571, -0.0, 0.0)
ob_cube_018_cube_019.lineart.crease_threshold = 0.0
_m = ob_cube_018_cube_019.modifiers.new('Auto Smooth', 'NODES')
_m.node_group = ng_auto_smooth
_gi = [s.identifier for s in ng_auto_smooth.interface.items_tree if s.item_type == 'SOCKET' and s.in_out == 'INPUT']
_m[_gi[1]] = 0.5236  # Angle
ob_cube_025_cube_026.location = (0.0, 0.0, 0.0)
ob_cube_025_cube_026.rotation_euler = (1.571, -0.0, 0.0)
ob_cube_025_cube_026.lineart.crease_threshold = 0.0
_m = ob_cube_025_cube_026.modifiers.new('Auto Smooth', 'NODES')
_m.node_group = ng_auto_smooth
_gi = [s.identifier for s in ng_auto_smooth.interface.items_tree if s.item_type == 'SOCKET' and s.in_out == 'INPUT']
_m[_gi[1]] = 0.5236  # Angle
ob_cube_032_cube_033.location = (0.0, 0.0, 0.0)
ob_cube_032_cube_033.rotation_euler = (1.571, -0.0, 0.0)
ob_cube_032_cube_033.lineart.crease_threshold = 0.0
_m = ob_cube_032_cube_033.modifiers.new('Auto Smooth', 'NODES')
_m.node_group = ng_auto_smooth
_gi = [s.identifier for s in ng_auto_smooth.interface.items_tree if s.item_type == 'SOCKET' and s.in_out == 'INPUT']
_m[_gi[1]] = 0.5236  # Angle
ob_cube_023_cube_024.location = (0.0, 0.0, 0.0)
ob_cube_023_cube_024.rotation_euler = (1.571, -0.0, 0.0)
ob_cube_023_cube_024.lineart.crease_threshold = 0.0
_m = ob_cube_023_cube_024.modifiers.new('Auto Smooth', 'NODES')
_m.node_group = ng_auto_smooth
_gi = [s.identifier for s in ng_auto_smooth.interface.items_tree if s.item_type == 'SOCKET' and s.in_out == 'INPUT']
_m[_gi[1]] = 0.5236  # Angle
ob_cube_038_cube_039.location = (0.0, 0.0, 0.0)
ob_cube_038_cube_039.rotation_euler = (1.571, -0.0, 0.0)
ob_cube_038_cube_039.lineart.crease_threshold = 0.0
_m = ob_cube_038_cube_039.modifiers.new('Auto Smooth', 'NODES')
_m.node_group = ng_auto_smooth
_gi = [s.identifier for s in ng_auto_smooth.interface.items_tree if s.item_type == 'SOCKET' and s.in_out == 'INPUT']
_m[_gi[1]] = 0.5236  # Angle
ob_cube_048_cube_049.location = (0.0, 0.0, 0.0)
ob_cube_048_cube_049.rotation_euler = (1.571, -0.0, 0.0)
ob_cube_048_cube_049.lineart.crease_threshold = 0.0
_m = ob_cube_048_cube_049.modifiers.new('Auto Smooth', 'NODES')
_m.node_group = ng_auto_smooth
_gi = [s.identifier for s in ng_auto_smooth.interface.items_tree if s.item_type == 'SOCKET' and s.in_out == 'INPUT']
_m[_gi[1]] = 0.5236  # Angle
ob_cube_034_cube_035.location = (0.0, 0.0, 0.0)
ob_cube_034_cube_035.rotation_euler = (1.571, -0.0, 0.0)
ob_cube_034_cube_035.lineart.crease_threshold = 0.0
_m = ob_cube_034_cube_035.modifiers.new('Auto Smooth', 'NODES')
_m.node_group = ng_auto_smooth
_gi = [s.identifier for s in ng_auto_smooth.interface.items_tree if s.item_type == 'SOCKET' and s.in_out == 'INPUT']
_m[_gi[1]] = 0.5236  # Angle
ob_cube_024_cube_025.location = (0.0, 0.0, 0.0)
ob_cube_024_cube_025.rotation_euler = (1.571, -0.0, 0.0)
ob_cube_024_cube_025.lineart.crease_threshold = 0.0
_m = ob_cube_024_cube_025.modifiers.new('Auto Smooth', 'NODES')
_m.node_group = ng_auto_smooth
_gi = [s.identifier for s in ng_auto_smooth.interface.items_tree if s.item_type == 'SOCKET' and s.in_out == 'INPUT']
_m[_gi[1]] = 0.5236  # Angle
ob_cube_001_cube_002.location = (0.0, 0.0, 0.0)
ob_cube_001_cube_002.rotation_euler = (1.571, -0.0, 0.0)
ob_cube_001_cube_002.lineart.crease_threshold = 0.0
_m = ob_cube_001_cube_002.modifiers.new('Auto Smooth', 'NODES')
_m.node_group = ng_auto_smooth
_gi = [s.identifier for s in ng_auto_smooth.interface.items_tree if s.item_type == 'SOCKET' and s.in_out == 'INPUT']
_m[_gi[1]] = 0.5236  # Angle
ob_cube_017_cube_018.location = (0.0, 0.0, -0.0003007)
ob_cube_017_cube_018.rotation_euler = (1.571, -0.0, 0.0)
ob_cube_017_cube_018.lineart.crease_threshold = 0.0
_m = ob_cube_017_cube_018.modifiers.new('Auto Smooth', 'NODES')
_m.node_group = ng_auto_smooth
_gi = [s.identifier for s in ng_auto_smooth.interface.items_tree if s.item_type == 'SOCKET' and s.in_out == 'INPUT']
_m[_gi[1]] = 0.5236  # Angle
ob_cube_005_cube_006.location = (0.0, 0.0, 0.0)
ob_cube_005_cube_006.rotation_euler = (1.571, -0.0, 0.0)
ob_cube_005_cube_006.lineart.crease_threshold = 0.0
_m = ob_cube_005_cube_006.modifiers.new('Auto Smooth', 'NODES')
_m.node_group = ng_auto_smooth
_gi = [s.identifier for s in ng_auto_smooth.interface.items_tree if s.item_type == 'SOCKET' and s.in_out == 'INPUT']
_m[_gi[1]] = 0.5236  # Angle
ob_cube_046_cube_047.location = (0.0, 0.0, 0.0)
ob_cube_046_cube_047.rotation_euler = (1.571, -0.0, 0.0)
ob_cube_046_cube_047.lineart.crease_threshold = 0.0
_m = ob_cube_046_cube_047.modifiers.new('Auto Smooth', 'NODES')
_m.node_group = ng_auto_smooth
_gi = [s.identifier for s in ng_auto_smooth.interface.items_tree if s.item_type == 'SOCKET' and s.in_out == 'INPUT']
_m[_gi[1]] = 0.5236  # Angle
ob_cube_047_cube_048.location = (0.0, 0.0, 0.0)
ob_cube_047_cube_048.rotation_euler = (1.571, -0.0, 0.0)
ob_cube_047_cube_048.lineart.crease_threshold = 0.0
_m = ob_cube_047_cube_048.modifiers.new('Auto Smooth', 'NODES')
_m.node_group = ng_auto_smooth
_gi = [s.identifier for s in ng_auto_smooth.interface.items_tree if s.item_type == 'SOCKET' and s.in_out == 'INPUT']
_m[_gi[1]] = 0.5236  # Angle
ob_cube_029_cube_030.location = (0.0, 0.0, 0.0)
ob_cube_029_cube_030.rotation_euler = (1.571, -0.0, 0.0)
ob_cube_029_cube_030.lineart.crease_threshold = 0.0
_m = ob_cube_029_cube_030.modifiers.new('Auto Smooth', 'NODES')
_m.node_group = ng_auto_smooth
_gi = [s.identifier for s in ng_auto_smooth.interface.items_tree if s.item_type == 'SOCKET' and s.in_out == 'INPUT']
_m[_gi[1]] = 0.5236  # Angle
ob_cube_012_cube_013.location = (0.0, 0.0, 0.0)
ob_cube_012_cube_013.rotation_euler = (1.571, -0.0, 0.0)
ob_cube_012_cube_013.lineart.crease_threshold = 0.0
_m = ob_cube_012_cube_013.modifiers.new('Auto Smooth', 'NODES')
_m.node_group = ng_auto_smooth
_gi = [s.identifier for s in ng_auto_smooth.interface.items_tree if s.item_type == 'SOCKET' and s.in_out == 'INPUT']
_m[_gi[1]] = 0.5236  # Angle
ob_cube_002_cube_003.location = (0.0, 0.0, 0.0)
ob_cube_002_cube_003.rotation_euler = (1.571, -0.0, 0.0)
ob_cube_002_cube_003.lineart.crease_threshold = 0.0
_m = ob_cube_002_cube_003.modifiers.new('Auto Smooth', 'NODES')
_m.node_group = ng_auto_smooth
_gi = [s.identifier for s in ng_auto_smooth.interface.items_tree if s.item_type == 'SOCKET' and s.in_out == 'INPUT']
_m[_gi[1]] = 0.5236  # Angle
ob_cube_016_cube_017.location = (0.0, 0.0, -0.0003007)
ob_cube_016_cube_017.rotation_euler = (1.571, -0.0, 0.0)
ob_cube_016_cube_017.lineart.crease_threshold = 0.0
_m = ob_cube_016_cube_017.modifiers.new('Auto Smooth', 'NODES')
_m.node_group = ng_auto_smooth
_gi = [s.identifier for s in ng_auto_smooth.interface.items_tree if s.item_type == 'SOCKET' and s.in_out == 'INPUT']
_m[_gi[1]] = 0.5236  # Angle
ob_cube_008_cube_009.location = (0.0, 0.0, 0.0)
ob_cube_008_cube_009.rotation_euler = (1.571, -0.0, 0.0)
ob_cube_008_cube_009.lineart.crease_threshold = 0.0
_m = ob_cube_008_cube_009.modifiers.new('Auto Smooth', 'NODES')
_m.node_group = ng_auto_smooth
_gi = [s.identifier for s in ng_auto_smooth.interface.items_tree if s.item_type == 'SOCKET' and s.in_out == 'INPUT']
_m[_gi[1]] = 0.5236  # Angle
ob_cube_003_cube_004.location = (0.0, 0.0, 0.0)
ob_cube_003_cube_004.rotation_euler = (1.571, -0.0, 0.0)
ob_cube_003_cube_004.lineart.crease_threshold = 0.0
_m = ob_cube_003_cube_004.modifiers.new('Auto Smooth', 'NODES')
_m.node_group = ng_auto_smooth
_gi = [s.identifier for s in ng_auto_smooth.interface.items_tree if s.item_type == 'SOCKET' and s.in_out == 'INPUT']
_m[_gi[1]] = 0.5236  # Angle
ob_cube_041_cube_042.location = (0.0, 0.0, 0.0)
ob_cube_041_cube_042.rotation_euler = (1.571, -0.0, 0.0)
ob_cube_041_cube_042.lineart.crease_threshold = 0.0
_m = ob_cube_041_cube_042.modifiers.new('Auto Smooth', 'NODES')
_m.node_group = ng_auto_smooth
_gi = [s.identifier for s in ng_auto_smooth.interface.items_tree if s.item_type == 'SOCKET' and s.in_out == 'INPUT']
_m[_gi[1]] = 0.5236  # Angle
ob_cube_050_cube_051.location = (0.0, 0.0, 0.0)
ob_cube_050_cube_051.rotation_euler = (1.571, -0.0, 0.0)
ob_cube_050_cube_051.lineart.crease_threshold = 0.0
_m = ob_cube_050_cube_051.modifiers.new('Auto Smooth', 'NODES')
_m.node_group = ng_auto_smooth
_gi = [s.identifier for s in ng_auto_smooth.interface.items_tree if s.item_type == 'SOCKET' and s.in_out == 'INPUT']
_m[_gi[1]] = 0.5236  # Angle
ob_cube_042_cube_043.location = (0.0, 0.0, 0.0)
ob_cube_042_cube_043.rotation_euler = (1.571, -0.0, 0.0)
ob_cube_042_cube_043.lineart.crease_threshold = 0.0
_m = ob_cube_042_cube_043.modifiers.new('Auto Smooth', 'NODES')
_m.node_group = ng_auto_smooth
_gi = [s.identifier for s in ng_auto_smooth.interface.items_tree if s.item_type == 'SOCKET' and s.in_out == 'INPUT']
_m[_gi[1]] = 0.5236  # Angle
ob_cube_020_cube_021.location = (0.0, 0.0, -0.0003007)
ob_cube_020_cube_021.rotation_euler = (1.571, -0.0, 0.0)
ob_cube_020_cube_021.lineart.crease_threshold = 0.0
_m = ob_cube_020_cube_021.modifiers.new('Auto Smooth', 'NODES')
_m.node_group = ng_auto_smooth
_gi = [s.identifier for s in ng_auto_smooth.interface.items_tree if s.item_type == 'SOCKET' and s.in_out == 'INPUT']
_m[_gi[1]] = 0.5236  # Angle
ob_cube_021_cube_022.location = (0.0, 0.0, -0.0003007)
ob_cube_021_cube_022.rotation_euler = (1.571, -0.0, 0.0)
ob_cube_021_cube_022.lineart.crease_threshold = 0.0
_m = ob_cube_021_cube_022.modifiers.new('Auto Smooth', 'NODES')
_m.node_group = ng_auto_smooth
_gi = [s.identifier for s in ng_auto_smooth.interface.items_tree if s.item_type == 'SOCKET' and s.in_out == 'INPUT']
_m[_gi[1]] = 0.5236  # Angle
ob_cube_033_cube_034.location = (0.0, 0.0, 0.0)
ob_cube_033_cube_034.rotation_euler = (1.571, -0.0, 0.0)
ob_cube_033_cube_034.lineart.crease_threshold = 0.0
_m = ob_cube_033_cube_034.modifiers.new('Auto Smooth', 'NODES')
_m.node_group = ng_auto_smooth
_gi = [s.identifier for s in ng_auto_smooth.interface.items_tree if s.item_type == 'SOCKET' and s.in_out == 'INPUT']
_m[_gi[1]] = 0.5236  # Angle
ob_cube_006_cube_007.location = (0.0, 0.0, 0.0)
ob_cube_006_cube_007.rotation_euler = (1.571, -0.0, 0.0)
ob_cube_006_cube_007.lineart.crease_threshold = 0.0
_m = ob_cube_006_cube_007.modifiers.new('Auto Smooth', 'NODES')
_m.node_group = ng_auto_smooth
_gi = [s.identifier for s in ng_auto_smooth.interface.items_tree if s.item_type == 'SOCKET' and s.in_out == 'INPUT']
_m[_gi[1]] = 0.5236  # Angle
ob_cube_028_cube_029.location = (0.0, 0.0, 0.0)
ob_cube_028_cube_029.rotation_euler = (1.571, -0.0, 0.0)
ob_cube_028_cube_029.lineart.crease_threshold = 0.0
_m = ob_cube_028_cube_029.modifiers.new('Auto Smooth', 'NODES')
_m.node_group = ng_auto_smooth
_gi = [s.identifier for s in ng_auto_smooth.interface.items_tree if s.item_type == 'SOCKET' and s.in_out == 'INPUT']
_m[_gi[1]] = 0.5236  # Angle
ob_cube_cube_001.location = (0.0, 0.0, 0.0)
ob_cube_cube_001.rotation_euler = (1.571, -0.0, 0.0)
ob_cube_cube_001.lineart.crease_threshold = 0.0
_m = ob_cube_cube_001.modifiers.new('Auto Smooth', 'NODES')
_m.node_group = ng_auto_smooth
_gi = [s.identifier for s in ng_auto_smooth.interface.items_tree if s.item_type == 'SOCKET' and s.in_out == 'INPUT']
_m[_gi[1]] = 0.5236  # Angle
ob_cube_007_cube_008.location = (0.0, 0.0, 0.0)
ob_cube_007_cube_008.rotation_euler = (1.571, -0.0, 0.0)
ob_cube_007_cube_008.lineart.crease_threshold = 0.0
_m = ob_cube_007_cube_008.modifiers.new('Auto Smooth', 'NODES')
_m.node_group = ng_auto_smooth
_gi = [s.identifier for s in ng_auto_smooth.interface.items_tree if s.item_type == 'SOCKET' and s.in_out == 'INPUT']
_m[_gi[1]] = 0.5236  # Angle
ob_cube_031_cube_032.location = (0.0, 0.0, 0.0)
ob_cube_031_cube_032.rotation_euler = (1.571, -0.0, 0.0)
ob_cube_031_cube_032.lineart.crease_threshold = 0.0
_m = ob_cube_031_cube_032.modifiers.new('Auto Smooth', 'NODES')
_m.node_group = ng_auto_smooth
_gi = [s.identifier for s in ng_auto_smooth.interface.items_tree if s.item_type == 'SOCKET' and s.in_out == 'INPUT']
_m[_gi[1]] = 0.5236  # Angle
ob_cube_040_cube_041.location = (0.0, 0.0, 0.0)
ob_cube_040_cube_041.rotation_euler = (1.571, -0.0, 0.0)
ob_cube_040_cube_041.lineart.crease_threshold = 0.0
_m = ob_cube_040_cube_041.modifiers.new('Auto Smooth', 'NODES')
_m.node_group = ng_auto_smooth
_gi = [s.identifier for s in ng_auto_smooth.interface.items_tree if s.item_type == 'SOCKET' and s.in_out == 'INPUT']
_m[_gi[1]] = 0.5236  # Angle
ob_cube_004_cube_005.location = (0.0, 0.0, 0.0)
ob_cube_004_cube_005.rotation_euler = (1.571, -0.0, 0.0)
ob_cube_004_cube_005.lineart.crease_threshold = 0.0
_m = ob_cube_004_cube_005.modifiers.new('Auto Smooth', 'NODES')
_m.node_group = ng_auto_smooth
_gi = [s.identifier for s in ng_auto_smooth.interface.items_tree if s.item_type == 'SOCKET' and s.in_out == 'INPUT']
_m[_gi[1]] = 0.5236  # Angle
ob_cube_044_cube_045.location = (0.0, 0.0, 0.0)
ob_cube_044_cube_045.rotation_euler = (1.571, -0.0, 0.0)
ob_cube_044_cube_045.lineart.crease_threshold = 0.0
_m = ob_cube_044_cube_045.modifiers.new('Auto Smooth', 'NODES')
_m.node_group = ng_auto_smooth
_gi = [s.identifier for s in ng_auto_smooth.interface.items_tree if s.item_type == 'SOCKET' and s.in_out == 'INPUT']
_m[_gi[1]] = 0.5236  # Angle
ob_cube_051_cube_052.location = (0.0, 0.0, 0.0)
ob_cube_051_cube_052.rotation_euler = (1.571, -0.0, 0.0)
ob_cube_051_cube_052.lineart.crease_threshold = 0.0
_m = ob_cube_051_cube_052.modifiers.new('Auto Smooth', 'NODES')
_m.node_group = ng_auto_smooth
_gi = [s.identifier for s in ng_auto_smooth.interface.items_tree if s.item_type == 'SOCKET' and s.in_out == 'INPUT']
_m[_gi[1]] = 0.5236  # Angle
ob_cube_010_cube_011.location = (0.0, 0.0, 0.0)
ob_cube_010_cube_011.rotation_euler = (1.571, -0.0, 0.0)
ob_cube_010_cube_011.lineart.crease_threshold = 0.0
_m = ob_cube_010_cube_011.modifiers.new('Auto Smooth', 'NODES')
_m.node_group = ng_auto_smooth
_gi = [s.identifier for s in ng_auto_smooth.interface.items_tree if s.item_type == 'SOCKET' and s.in_out == 'INPUT']
_m[_gi[1]] = 0.5236  # Angle
ob_cube_022_cube_023.location = (0.0, 0.0, 0.0)
ob_cube_022_cube_023.rotation_euler = (1.571, -0.0, 0.0)
ob_cube_022_cube_023.lineart.crease_threshold = 0.0
_m = ob_cube_022_cube_023.modifiers.new('Auto Smooth', 'NODES')
_m.node_group = ng_auto_smooth
_gi = [s.identifier for s in ng_auto_smooth.interface.items_tree if s.item_type == 'SOCKET' and s.in_out == 'INPUT']
_m[_gi[1]] = 0.5236  # Angle
ob_cube_037_cube_038.location = (0.0, 0.0, 0.0)
ob_cube_037_cube_038.rotation_euler = (1.571, -0.0, 0.0)
ob_cube_037_cube_038.lineart.crease_threshold = 0.0
_m = ob_cube_037_cube_038.modifiers.new('Auto Smooth', 'NODES')
_m.node_group = ng_auto_smooth
_gi = [s.identifier for s in ng_auto_smooth.interface.items_tree if s.item_type == 'SOCKET' and s.in_out == 'INPUT']
_m[_gi[1]] = 0.5236  # Angle
ob_cube_011_cube_012.location = (0.0, 0.0, 0.0)
ob_cube_011_cube_012.rotation_euler = (1.571, -0.0, 0.0)
ob_cube_011_cube_012.lineart.crease_threshold = 0.0
_m = ob_cube_011_cube_012.modifiers.new('Auto Smooth', 'NODES')
_m.node_group = ng_auto_smooth
_gi = [s.identifier for s in ng_auto_smooth.interface.items_tree if s.item_type == 'SOCKET' and s.in_out == 'INPUT']
_m[_gi[1]] = 0.5236  # Angle
ob_cube_019_cube_020.location = (0.0, 0.0, -0.0003007)
ob_cube_019_cube_020.rotation_euler = (1.571, -0.0, 0.0)
ob_cube_019_cube_020.lineart.crease_threshold = 0.0
_m = ob_cube_019_cube_020.modifiers.new('Auto Smooth', 'NODES')
_m.node_group = ng_auto_smooth
_gi = [s.identifier for s in ng_auto_smooth.interface.items_tree if s.item_type == 'SOCKET' and s.in_out == 'INPUT']
_m[_gi[1]] = 0.5236  # Angle
ob_cube_036_cube_037.location = (0.0, 0.0, 0.0)
ob_cube_036_cube_037.rotation_euler = (1.571, -0.0, 0.0)
ob_cube_036_cube_037.lineart.crease_threshold = 0.0
_m = ob_cube_036_cube_037.modifiers.new('Auto Smooth', 'NODES')
_m.node_group = ng_auto_smooth
_gi = [s.identifier for s in ng_auto_smooth.interface.items_tree if s.item_type == 'SOCKET' and s.in_out == 'INPUT']
_m[_gi[1]] = 0.5236  # Angle
ob_cube_035_cube_036.location = (0.0, 0.0, 0.0)
ob_cube_035_cube_036.rotation_euler = (1.571, -0.0, 0.0)
ob_cube_035_cube_036.lineart.crease_threshold = 0.0
_m = ob_cube_035_cube_036.modifiers.new('Auto Smooth', 'NODES')
_m.node_group = ng_auto_smooth
_gi = [s.identifier for s in ng_auto_smooth.interface.items_tree if s.item_type == 'SOCKET' and s.in_out == 'INPUT']
_m[_gi[1]] = 0.5236  # Angle
ob_cube_045_cube_046.location = (0.0, 0.0, 0.0)
ob_cube_045_cube_046.rotation_euler = (1.571, -0.0, 0.0)
ob_cube_045_cube_046.lineart.crease_threshold = 0.0
_m = ob_cube_045_cube_046.modifiers.new('Auto Smooth', 'NODES')
_m.node_group = ng_auto_smooth
_gi = [s.identifier for s in ng_auto_smooth.interface.items_tree if s.item_type == 'SOCKET' and s.in_out == 'INPUT']
_m[_gi[1]] = 0.5236  # Angle
ob_cube_043_cube_044.location = (0.0, 0.0, 0.0)
ob_cube_043_cube_044.rotation_euler = (1.571, -0.0, 0.0)
ob_cube_043_cube_044.lineart.crease_threshold = 0.0
_m = ob_cube_043_cube_044.modifiers.new('Auto Smooth', 'NODES')
_m.node_group = ng_auto_smooth
_gi = [s.identifier for s in ng_auto_smooth.interface.items_tree if s.item_type == 'SOCKET' and s.in_out == 'INPUT']
_m[_gi[1]] = 0.5236  # Angle
ob_cube_027_cube_028.location = (0.0, 0.0, 0.0)
ob_cube_027_cube_028.rotation_euler = (1.571, -0.0, 0.0)
ob_cube_027_cube_028.lineart.crease_threshold = 0.0
_m = ob_cube_027_cube_028.modifiers.new('Auto Smooth', 'NODES')
_m.node_group = ng_auto_smooth
_gi = [s.identifier for s in ng_auto_smooth.interface.items_tree if s.item_type == 'SOCKET' and s.in_out == 'INPUT']
_m[_gi[1]] = 0.5236  # Angle
ob_cube_015_cube_016.location = (0.0, 0.0, 0.0)
ob_cube_015_cube_016.rotation_euler = (1.571, -0.0, 0.0)
ob_cube_015_cube_016.lineart.crease_threshold = 0.0
_m = ob_cube_015_cube_016.modifiers.new('Auto Smooth', 'NODES')
_m.node_group = ng_auto_smooth
_gi = [s.identifier for s in ng_auto_smooth.interface.items_tree if s.item_type == 'SOCKET' and s.in_out == 'INPUT']
_m[_gi[1]] = 0.5236  # Angle
ob_cube_026_cube_027.location = (0.0, 0.0, 0.0)
ob_cube_026_cube_027.rotation_euler = (1.571, -0.0, 0.0)
ob_cube_026_cube_027.lineart.crease_threshold = 0.0
_m = ob_cube_026_cube_027.modifiers.new('Auto Smooth', 'NODES')
_m.node_group = ng_auto_smooth
_gi = [s.identifier for s in ng_auto_smooth.interface.items_tree if s.item_type == 'SOCKET' and s.in_out == 'INPUT']
_m[_gi[1]] = 0.5236  # Angle
ob_cube_030_cube_031.location = (0.0, 0.0, 0.0)
ob_cube_030_cube_031.rotation_euler = (1.571, -0.0, 0.0)
ob_cube_030_cube_031.lineart.crease_threshold = 0.0
_m = ob_cube_030_cube_031.modifiers.new('Auto Smooth', 'NODES')
_m.node_group = ng_auto_smooth
_gi = [s.identifier for s in ng_auto_smooth.interface.items_tree if s.item_type == 'SOCKET' and s.in_out == 'INPUT']
_m[_gi[1]] = 0.5236  # Angle
ob_cube_009_cube_010.location = (0.0, 0.0, -0.0003007)
ob_cube_009_cube_010.rotation_euler = (1.571, -0.0, 0.0)
ob_cube_009_cube_010.lineart.crease_threshold = 0.0
_m = ob_cube_009_cube_010.modifiers.new('Auto Smooth', 'NODES')
_m.node_group = ng_auto_smooth
_gi = [s.identifier for s in ng_auto_smooth.interface.items_tree if s.item_type == 'SOCKET' and s.in_out == 'INPUT']
_m[_gi[1]] = 0.5236  # Angle
ob_cube_014_cube_015.location = (0.0, 0.0, 0.0)
ob_cube_014_cube_015.rotation_euler = (1.571, -0.0, 0.0)
ob_cube_014_cube_015.lineart.crease_threshold = 0.0
_m = ob_cube_014_cube_015.modifiers.new('Auto Smooth', 'NODES')
_m.node_group = ng_auto_smooth
_gi = [s.identifier for s in ng_auto_smooth.interface.items_tree if s.item_type == 'SOCKET' and s.in_out == 'INPUT']
_m[_gi[1]] = 0.5236  # Angle

# ---- collection membership
col_collection_1.objects.link(ob_plane)
col_collection_1.objects.link(ob_cube_039_cube_040)
col_collection_1.objects.link(ob_cube_049_cube_050)
col_collection_1.objects.link(ob_cube_013_cube_014)
col_collection_1.objects.link(ob_cube_018_cube_019)
col_collection_1.objects.link(ob_cube_025_cube_026)
col_collection_1.objects.link(ob_cube_032_cube_033)
col_collection_1.objects.link(ob_cube_023_cube_024)
col_collection_1.objects.link(ob_cube_038_cube_039)
col_collection_1.objects.link(ob_cube_048_cube_049)
col_collection_1.objects.link(ob_cube_034_cube_035)
col_collection_1.objects.link(ob_cube_024_cube_025)
col_collection_1.objects.link(ob_cube_001_cube_002)
col_collection_1.objects.link(ob_cube_017_cube_018)
col_collection_1.objects.link(ob_cube_005_cube_006)
col_collection_1.objects.link(ob_cube_046_cube_047)
col_collection_1.objects.link(ob_cube_047_cube_048)
col_collection_1.objects.link(ob_cube_029_cube_030)
col_collection_1.objects.link(ob_cube_012_cube_013)
col_collection_1.objects.link(ob_cube_002_cube_003)
col_collection_1.objects.link(ob_cube_016_cube_017)
col_collection_1.objects.link(ob_cube_008_cube_009)
col_collection_1.objects.link(ob_cube_003_cube_004)
col_collection_1.objects.link(ob_cube_041_cube_042)
col_collection_1.objects.link(ob_cube_050_cube_051)
col_collection_1.objects.link(ob_cube_042_cube_043)
col_collection_1.objects.link(ob_cube_020_cube_021)
col_collection_1.objects.link(ob_cube_021_cube_022)
col_collection_1.objects.link(ob_cube_033_cube_034)
col_collection_1.objects.link(ob_cube_006_cube_007)
col_collection_1.objects.link(ob_cube_028_cube_029)
col_collection_1.objects.link(ob_cube_cube_001)
col_collection_1.objects.link(ob_cube_007_cube_008)
col_collection_1.objects.link(ob_cube_031_cube_032)
col_collection_1.objects.link(ob_cube_040_cube_041)
col_collection_1.objects.link(ob_cube_004_cube_005)
col_collection_1.objects.link(ob_cube_044_cube_045)
col_collection_1.objects.link(ob_cube_051_cube_052)
col_collection_1.objects.link(ob_cube_010_cube_011)
col_collection_1.objects.link(ob_cube_022_cube_023)
col_collection_1.objects.link(ob_cube_037_cube_038)
col_collection_1.objects.link(ob_cube_011_cube_012)
col_collection_1.objects.link(ob_cube_019_cube_020)
col_collection_1.objects.link(ob_cube_036_cube_037)
col_collection_1.objects.link(ob_cube_035_cube_036)
col_collection_1.objects.link(ob_cube_045_cube_046)
col_collection_1.objects.link(ob_cube_043_cube_044)
col_collection_1.objects.link(ob_cube_027_cube_028)
col_collection_1.objects.link(ob_cube_015_cube_016)
col_collection_1.objects.link(ob_cube_026_cube_027)
col_collection_1.objects.link(ob_cube_030_cube_031)
col_collection_1.objects.link(ob_cube_009_cube_010)
col_collection_1.objects.link(ob_cube_014_cube_015)

# ---- scene / render settings (as saved in the file)
scene.frame_start = 1; scene.frame_end = 250; scene.frame_set(1)
scene.render.engine = 'CYCLES'
scene.render.resolution_percentage = 50
scene.render.dither_intensity = 0.0
scene.cycles.use_denoising = False
scene.cycles.samples = 10
scene.cycles.sampling_pattern = 'TABULATED_SOBOL'
scene.cycles.light_sampling_threshold = 0.0
scene.cycles.use_adaptive_sampling = False
scene.cycles.use_light_tree = False
scene.cycles.blur_glossy = 0.0
scene.cycles.volume_bounces = 1
scene.cycles.pixel_filter_type = 'GAUSSIAN'
scene.cycles.sample_clamp_indirect = 0.0
scene.view_settings.view_transform = 'Standard'
bpy.context.view_layer.update()

# ---- added for rendering (the .blend has no active camera and no usable light): camera, sun
cam_auto = bpy.data.cameras.new('AutoCamera')
cam_auto.lens = 50.0
cam_auto.sensor_width = 36.0
cam_auto.clip_end = 1000.0
ob_auto_camera = bpy.data.objects.new('AutoCamera', cam_auto)
scene.collection.objects.link(ob_auto_camera)
ob_auto_camera.location = (8.39643, -9.97572, 6.76901)
ob_auto_camera.rotation_euler = (1.09748, -7.21219e-08, 0.694738)
scene.camera = ob_auto_camera
light_auto_sun = bpy.data.lights.new('AutoSun', 'SUN')
light_auto_sun.energy = 3.0
light_auto_sun.angle = 0.0523599
ob_auto_sun = bpy.data.objects.new('AutoSun', light_auto_sun)
scene.collection.objects.link(ob_auto_sun)
ob_auto_sun.rotation_euler = (0.872665, 0.174533, 0.523599)
bpy.context.view_layer.update()
